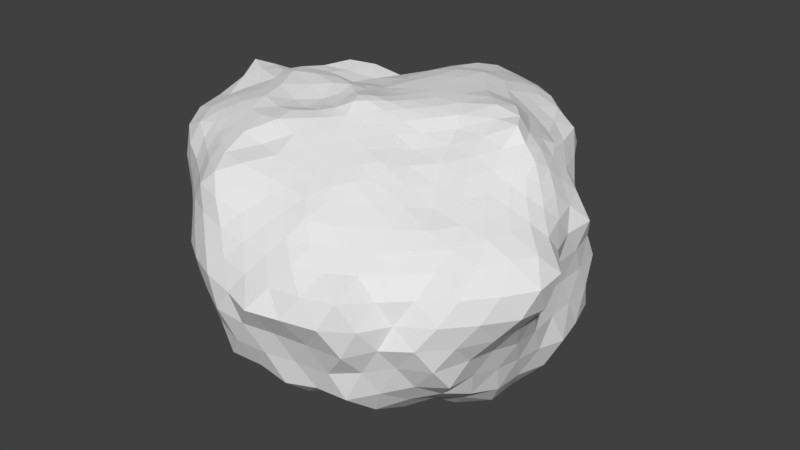 # Source: Boulder2.blend  (saved by Blender 2.79.0; exported with 4.5.12 LTS)
import bpy
from mathutils import Matrix  # noqa: F401  (used for matrix-valued properties, if any)

bpy.ops.wm.read_factory_settings(use_empty=True)
scene = bpy.context.scene
scene.name = 'Scene'

# ---- collections
col_collection_1 = bpy.data.collections.new('Collection 1'); scene.collection.children.link(col_collection_1)

# ---- world
world_world = bpy.data.worlds.new('World'); scene.world = world_world
world_world.color = (0.05088, 0.05088, 0.05088)
world_world.use_sun_shadow = False
world_world.sun_shadow_jitter_overblur = 0.0
world_world.cycles.sampling_method = 'MANUAL'

# ---- meshes
me_icosphere = bpy.data.meshes.new('Icosphere')
me_icosphere.from_pydata([(0.004574, -0.002387, -0.7738), (0.6822, -0.4983, -0.424), (-0.2297, -0.7508, -0.3934), (-0.7836, 0.008291, -0.3933), (-0.249, 0.7925, -0.4141), (0.6661, 0.4829, -0.4244), (0.1442, -0.5791, 0.1859), (-0.6073, -0.4259, 0.2727), (-0.5891, 0.3679, 0.2267), (0.2102, 0.6989, 0.3083), (0.6325, 0.01274, 0.2354), (-0.0596, -0.06631, 0.419), (-0.1348, -0.4298, -0.7142), (0.373, -0.2619, -0.7288), (0.2449, -0.7499, -0.4836), (0.7491, 0.0003248, -0.4742), (0.3824, 0.2686, -0.7462), (-0.4348, -0.0008065, -0.6963), (-0.6292, -0.4585, -0.4809), (-0.1407, 0.4337, -0.736), (-0.6585, 0.4751, -0.5005), (0.2523, 0.7745, -0.5067), (0.9219, -0.2992, -0.007339), (0.7831, 0.2561, 0.006549), (-0.006003, -0.8436, -0.03991), (0.4777, -0.6752, -0.05372), (-0.8827, -0.2864, -0.0005274), (-0.4932, -0.6713, -0.0135), (-0.5452, 0.7549, -0.01757), (-0.844, 0.2707, 0.000945), (0.4598, 0.6487, -0.006869), (0.001652, 0.9878, -0.003516), (0.4436, -0.3039, 0.1649), (-0.2522, -0.6127, 0.2549), (-0.7724, 0.009236, 0.3515), (-0.2021, 0.6367, 0.3241), (0.4863, 0.3364, 0.2816), (0.03517, -0.2843, 0.3277), (0.287, 0.0371, 0.3333), (-0.2774, -0.2194, 0.3587), (-0.3259, 0.1137, 0.3643), (0.09489, 0.3149, 0.3899), (-0.05764, -0.1934, -0.7581), (0.5259, -0.3843, -0.5998), (-0.003741, -0.7968, -0.4632), (0.722, -0.2477, -0.4513), (0.551, 0.3975, -0.6197), (-0.2071, -0.0009781, -0.7684), (-0.6873, -0.223, -0.4103), (-0.06276, 0.1919, -0.7717), (-0.4385, 0.6303, -0.4491), (0.4737, 0.6405, -0.4751), (0.8075, -0.4042, -0.2128), (0.7082, 0.1077, 0.1608), (-0.1306, -0.8851, -0.2173), (0.2981, -0.6428, 0.08362), (-0.8523, -0.1372, -0.2147), (-0.5841, -0.553, 0.1576), (-0.3977, 0.785, -0.2253), (-0.8097, 0.3917, 0.1902), (0.5553, 0.5534, -0.2189), (0.1274, 0.8657, 0.2043), (0.2764, -0.4495, 0.1859), (-0.449, -0.5262, 0.267), (-0.718, 0.1751, 0.2918), (0.02076, 0.7011, 0.3356), (0.5882, 0.1752, 0.2878), (0.08618, -0.4317, 0.2633), (0.08286, -0.02868, 0.385), (-0.4783, -0.3358, 0.3393), (-0.4751, 0.2612, 0.3928), (0.1566, 0.5434, 0.3642), (-0.1831, -0.5914, -0.5612), (0.1792, -0.1232, -0.7754), (0.4655, -0.6382, -0.4707), (0.7594, 0.2543, -0.4739), (0.1728, 0.1165, -0.769), (-0.626, 0.0007489, -0.5495), (-0.4104, -0.6116, -0.4304), (-0.2012, 0.6305, -0.5808), (-0.7793, 0.2457, -0.4816), (-0.01057, 0.7882, -0.4651), (0.7397, -0.1122, 0.1282), (0.744, 0.3754, -0.207), (0.09204, -0.7211, 0.09856), (0.6226, -0.6329, -0.2237), (-0.7977, -0.4028, 0.208), (-0.3821, -0.7503, -0.2027), (-0.5884, 0.5881, 0.1546), (-0.8287, 0.1323, -0.2153), (0.3673, 0.7192, 0.1894), (-0.1379, 0.9183, -0.2217), (0.5678, -0.1388, 0.2088), (-0.02535, -0.5896, 0.2127), (-0.6734, -0.2355, 0.3195), (-0.3922, 0.5013, 0.2512), (0.3378, 0.5344, 0.2925), (-0.01283, -0.1612, 0.3876), (0.5072, 0.03308, 0.311), (-0.1577, -0.1339, 0.3951), (-0.1587, 0.02613, 0.394), (0.00698, 0.09521, 0.3944), (0.2144, 0.1595, 0.3882), (0.4726, 0.1955, 0.3852), (0.31, 0.3769, 0.3601), (-0.1046, 0.203, 0.3894), (-0.04017, 0.4854, 0.3834), (-0.2678, 0.3584, 0.3415), (-0.3042, -0.03116, 0.4055), (-0.6063, 0.08855, 0.3774), (-0.5206, -0.1183, 0.3727), (-0.1141, -0.2584, 0.3701), (-0.2785, -0.3802, 0.3592), (-0.08697, -0.4198, 0.3021), (0.1388, -0.1542, 0.3289), (0.1889, -0.3038, 0.2799), (0.3478, -0.1377, 0.2619), (0.6193, 0.3016, 0.1859), (0.5989, 0.4383, -0.004366), (0.4867, 0.5148, 0.183), (-0.1211, 0.8243, 0.229), (-0.2819, 0.8746, -0.002201), (-0.402, 0.7743, 0.2258), (-0.8767, 0.1345, 0.2266), (-0.8954, 0.00017, 0.01063), (-0.8785, -0.1494, 0.2529), (-0.3867, -0.7054, 0.1626), (-0.2632, -0.8073, -0.01056), (-0.141, -0.7269, 0.1221), (0.4944, -0.4875, 0.08036), (0.7333, -0.5243, -0.01879), (0.6881, -0.306, 0.1196), (0.2648, 0.8302, 0.003436), (0.3596, 0.6981, -0.2273), (0.1152, 0.8379, -0.2443), (-0.7061, 0.506, -0.004876), (-0.6001, 0.6064, -0.2435), (-0.776, 0.3823, -0.2482), (-0.701, -0.4967, -0.01587), (-0.7695, -0.3795, -0.2439), (-0.5758, -0.5762, -0.2345), (0.2712, -0.8458, -0.03218), (0.1224, -0.8386, -0.2467), (0.4131, -0.7915, -0.2592), (0.8105, -0.01425, -0.002904), (0.8089, -0.1403, -0.2303), (0.7525, 0.1333, -0.2215), (0.3312, 0.5387, -0.6602), (0.1182, 0.3634, -0.7387), (0.04718, 0.6253, -0.6575), (-0.3872, 0.4523, -0.6238), (-0.3134, 0.2226, -0.7481), (-0.5349, 0.2308, -0.6056), (-0.5306, -0.2292, -0.6028), (-0.3059, -0.2248, -0.7227), (-0.3767, -0.4406, -0.6069), (0.6308, 0.1523, -0.6808), (0.6378, -0.1544, -0.688), (0.4084, -0.0006539, -0.769), (0.05575, -0.5764, -0.5982), (0.1213, -0.3493, -0.7072), (0.3132, -0.4945, -0.6006), (-0.02271, -0.08651, -0.7691), (0.6044, -0.441, -0.5144), (-0.1391, -0.8166, -0.4509), (0.6942, -0.3644, -0.4314), (0.6418, 0.4662, -0.5407), (-0.08822, -0.002106, -0.7714), (-0.7395, -0.09455, -0.3993), (-0.02551, 0.08247, -0.7733), (-0.3296, 0.7144, -0.4265), (0.583, 0.5621, -0.4516), (0.727, -0.4419, -0.3111), (0.6715, 0.05192, 0.2085), (-0.1922, -0.8205, -0.3245), (0.212, -0.6154, 0.142), (-0.8052, -0.05757, -0.3098), (-0.6055, -0.4867, 0.2263), (-0.3177, 0.7969, -0.3307), (-0.6871, 0.3782, 0.2167), (0.6103, 0.5147, -0.3276), (0.1796, 0.7754, 0.2801), (0.2033, -0.523, 0.1862), (-0.5329, -0.4682, 0.2671), (-0.6393, 0.2605, 0.2582), (0.125, 0.7061, 0.3209), (0.6229, 0.08633, 0.2734), (0.1175, -0.5006, 0.2305), (0.001935, -0.05107, 0.4053), (-0.5521, -0.3857, 0.3057), (-0.5235, 0.3027, 0.2941), (0.1838, 0.6289, 0.3349), (-0.1686, -0.5335, -0.6713), (0.275, -0.1892, -0.7513), (0.3708, -0.7237, -0.4963), (0.7792, 0.1283, -0.4879), (0.2746, 0.1893, -0.7581), (-0.5312, -0.0004087, -0.6199), (-0.5159, -0.5376, -0.4536), (-0.1748, 0.5363, -0.6822), (-0.7264, 0.368, -0.4973), (0.1195, 0.7732, -0.4838), (0.8464, -0.2106, 0.06959), (0.7493, 0.3089, -0.09012), (0.04864, -0.7858, 0.03416), (0.5311, -0.6425, -0.147), (-0.8451, -0.3483, 0.1118), (-0.4438, -0.7306, -0.1009), (-0.5577, 0.6611, 0.07223), (-0.8342, 0.1982, -0.1095), (0.434, 0.7123, 0.09854), (-0.06852, 0.9556, -0.1116), (0.5148, -0.2276, 0.1891), (-0.1315, -0.5958, 0.2313), (-0.6966, -0.08601, 0.3276), (-0.3042, 0.5714, 0.2881), (0.408, 0.4291, 0.2834), (0.01212, -0.2184, 0.3573), (0.4113, 0.04627, 0.3324), (-0.2101, -0.1711, 0.3736), (-0.2284, 0.06448, 0.3874), (0.05198, 0.1998, 0.3915), (0.1588, 0.2369, 0.391), (0.477, 0.2645, 0.3211), (0.4031, 0.3629, 0.3188), (-0.201, 0.1511, 0.3693), (-0.1192, 0.5644, 0.3605), (-0.2261, 0.5018, 0.3324), (-0.2808, -0.1213, 0.3672), (-0.6858, 0.05623, 0.3554), (-0.6329, -0.04078, 0.3547), (-0.04108, -0.2742, 0.3498), (-0.272, -0.4793, 0.285), (-0.1636, -0.5043, 0.2785), (0.2006, -0.06774, 0.3236), (0.3085, -0.303, 0.2189), (0.3927, -0.2183, 0.214), (0.561, 0.3253, 0.2494), (0.5326, 0.5482, -0.00521), (0.4924, 0.6, 0.09427), (-0.1711, 0.7577, 0.3112), (-0.4143, 0.8085, -0.007363), (-0.4517, 0.7344, 0.09838), (-0.8816, 0.07367, 0.3563), (-0.904, -0.1488, 0.005974), (-0.9063, -0.226, 0.1271), (-0.3251, -0.6807, 0.2237), (-0.1357, -0.8274, -0.02753), (-0.0761, -0.7812, 0.04292), (0.4914, -0.4024, 0.1259), (0.8406, -0.4228, -0.008193), (0.7953, -0.308, 0.07139), (0.1431, 0.9403, 0.0005602), (0.2936, 0.6994, -0.357), (0.1702, 0.772, -0.364), (-0.7935, 0.394, 0.001876), (-0.6239, 0.5394, -0.37), (-0.7106, 0.427, -0.3764), (-0.5951, -0.5831, -0.01956), (-0.6984, -0.4209, -0.3616), (-0.6203, -0.541, -0.3653), (0.4059, -0.8096, -0.02752), (0.1818, -0.792, -0.3708), (0.3214, -0.7637, -0.3776), (0.7665, 0.1231, -0.002796), (0.7678, -0.06743, -0.3495), (0.7598, 0.06626, -0.3505), (0.2964, 0.6608, -0.5884), (-0.01397, 0.4086, -0.7562), (-0.05377, 0.536, -0.719), (-0.5122, 0.4539, -0.5535), (-0.3794, 0.1116, -0.7286), (-0.4821, 0.1135, -0.653), (-0.5962, -0.3501, -0.5547), (-0.2243, -0.3417, -0.7351), (-0.2576, -0.4401, -0.6715), (0.5245, 0.2277, -0.7583), (0.502, -0.2163, -0.7291), (0.3989, -0.1367, -0.7612), (0.1481, -0.6953, -0.5718), (0.2467, -0.3037, -0.711), (0.3398, -0.3674, -0.6666), (-0.09564, -0.3096, -0.7386), (0.4406, -0.3168, -0.6695), (0.1244, -0.7946, -0.4901), (0.7367, -0.1308, -0.4644), (0.4705, 0.3349, -0.7024), (-0.3264, 0.0003181, -0.7488), (-0.6682, -0.3446, -0.4568), (-0.1016, 0.3111, -0.7597), (-0.5385, 0.539, -0.465), (0.3636, 0.7099, -0.4922), (0.8884, -0.3609, -0.1114), (0.7351, 0.1747, 0.08943), (-0.06777, -0.8818, -0.1214), (0.3925, -0.6702, 0.02181), (-0.9178, -0.2256, -0.1116), (-0.5435, -0.6137, 0.07491), (-0.497, 0.7985, -0.1137), (-0.8888, 0.3603, 0.1117), (0.5018, 0.5954, -0.1123), (0.06939, 0.9513, 0.1083), (0.3627, -0.3768, 0.1728), (-0.3647, -0.5897, 0.2611), (-0.7764, 0.1019, 0.3474), (-0.0908, 0.6885, 0.3498), (0.539, 0.2628, 0.2854), (0.0588, -0.3571, 0.2962), (0.1761, -0.003067, 0.3619), (-0.3814, -0.2768, 0.3574), (-0.4094, 0.1849, 0.3761), (0.1311, 0.437, 0.3838), (-0.2107, -0.6901, -0.4756), (0.08135, -0.05422, -0.7754), (0.5643, -0.5572, -0.4389), (0.728, 0.381, -0.454), (0.07906, 0.05015, -0.7739), (-0.7216, 0.00548, -0.4743), (-0.3096, -0.6817, -0.4066), (-0.2254, 0.718, -0.4912), (-0.8318, 0.1227, -0.4612), (-0.1398, 0.8107, -0.4499), (0.6732, -0.03931, 0.1858), (0.6935, 0.4247, -0.3258), (0.1243, -0.6588, 0.1559), (0.664, -0.5756, -0.3237), (-0.6937, -0.4263, 0.256), (-0.2962, -0.7492, -0.3092), (-0.6017, 0.4947, 0.2083), (-0.8186, 0.06694, -0.3202), (0.2855, 0.7204, 0.2716), (-0.2072, 0.8874, -0.3351), (0.6067, -0.05518, 0.2229), (0.06877, -0.5871, 0.2024), (-0.6444, -0.3512, 0.298), (-0.4849, 0.431, 0.2254), (0.2736, 0.632, 0.3047), (-0.03991, -0.1133, 0.4155), (0.58, 0.02087, 0.2747), (-0.1059, -0.09762, 0.4192), (-0.1049, -0.02712, 0.4063), (-0.03316, 0.002167, 0.4019), (0.2581, 0.09051, 0.3686), (0.4091, 0.1319, 0.3774), (0.2024, 0.3502, 0.385), (-0.005766, 0.2688, 0.391), (0.03399, 0.3999, 0.3902), (-0.3014, 0.2265, 0.3546), (-0.3254, 0.03597, 0.4041), (-0.4507, 0.1005, 0.3853), (-0.3815, -0.1802, 0.356), (-0.1913, -0.2387, 0.374), (-0.2856, -0.2988, 0.37), (-0.02183, -0.3481, 0.3172), (0.08716, -0.2227, 0.3317), (0.1118, -0.2924, 0.3046), (0.3141, -0.04958, 0.297), (0.7, 0.2799, 0.1021), (0.6892, 0.3433, -0.001196), (0.4741, 0.4162, 0.2448), (-0.06033, 0.9067, 0.1154), (-0.1431, 0.9283, -0.007433), (-0.2919, 0.7042, 0.2753), (-0.8732, 0.2075, 0.1127), (-0.8671, 0.1365, 0.006652), (-0.8218, -0.05709, 0.3248), (-0.4403, -0.695, 0.07906), (-0.386, -0.7532, -0.006218), (-0.2001, -0.6753, 0.1967), (0.4907, -0.5804, 0.01924), (0.587, -0.585, -0.0473), (0.581, -0.3084, 0.1413), (0.3748, 0.7438, -0.004063), (0.4124, 0.6811, -0.1147), (0.06389, 0.936, -0.1274), (-0.6417, 0.6449, -0.01089), (-0.5832, 0.6904, -0.1262), (-0.8003, 0.3235, -0.1197), (-0.809, -0.4069, -0.005508), (-0.8554, -0.3447, -0.1233), (-0.5371, -0.6278, -0.1178), (0.1294, -0.8567, -0.03919), (0.06498, -0.9234, -0.1307), (0.4658, -0.765, -0.1425), (0.9127, -0.1538, -0.005037), (0.9008, -0.2273, -0.125), (0.7671, 0.1964, -0.1044), (0.3441, 0.3813, -0.6805), (0.2477, 0.3138, -0.7306), (0.1496, 0.7044, -0.586), (-0.2633, 0.4497, -0.6938), (-0.2255, 0.3285, -0.7342), (-0.5926, 0.3517, -0.5534), (-0.4809, -0.1142, -0.6513), (-0.3831, -0.1115, -0.7259), (-0.4998, -0.4469, -0.5432), (0.7303, 0.07466, -0.5991), (0.7019, -0.06938, -0.584), (0.4026, 0.1377, -0.7631), (-0.03895, -0.4986, -0.6596), (-0.004941, -0.3885, -0.7048), (0.2827, -0.6315, -0.5493), (0.4156, -0.6086, -0.5819), (0.44, -0.4666, -0.6371), (0.5046, -0.5187, -0.5443), (0.1786, -0.5407, -0.5996), (0.08751, -0.4631, -0.6567), (0.2145, -0.4182, -0.6577), (-0.1023, -0.7081, -0.5269), (-0.06444, -0.5818, -0.578), (0.02566, -0.6899, -0.5392), (0.2927, 0.0632, -0.7756), (0.2918, -0.0661, -0.7718), (0.185, -0.001345, -0.7793), (0.5294, 0.07637, -0.7619), (0.638, -6.051e-07, -0.6882), (0.5315, -0.07724, -0.769), (0.6751, 0.3369, -0.562), (0.7075, 0.2071, -0.5822), (0.5942, 0.2804, -0.6556), (-0.4014, -0.5333, -0.5278), (-0.2825, -0.5255, -0.5916), (-0.3071, -0.6135, -0.5103), (-0.464, -0.3398, -0.6121), (-0.4218, -0.2273, -0.6705), (-0.3476, -0.3449, -0.6813), (-0.6503, -0.1096, -0.4861), (-0.5738, -0.1141, -0.5741), (-0.6215, -0.2287, -0.5193), (-0.6557, 0.2355, -0.5412), (-0.5889, 0.1165, -0.5822), (-0.703, 0.1191, -0.5229), (-0.4669, 0.344, -0.6196), (-0.3473, 0.3384, -0.6918), (-0.422, 0.2254, -0.6796), (-0.3188, 0.631, -0.5177), (-0.2943, 0.5412, -0.6071), (-0.418, 0.5445, -0.5409), (0.02027, 0.7232, -0.5751), (-0.08091, 0.6284, -0.6315), (-0.1102, 0.7241, -0.5476), (0.1893, 0.5775, -0.6584), (0.2181, 0.4433, -0.7024), (0.08486, 0.498, -0.7241), (0.5248, 0.5338, -0.5569), (0.4307, 0.4577, -0.6249), (0.415, 0.6084, -0.5822), (0.757, 0.2544, -0.2152), (0.7576, 0.1897, -0.3404), (0.7544, 0.3179, -0.3299), (0.7699, 0.06155, -0.1035), (0.8297, -0.08001, -0.1134), (0.7573, -0.004227, -0.221), (0.7275, -0.001969, 0.1415), (0.8021, -0.07398, 0.072), (0.7627, 0.0549, 0.08253), (0.4965, -0.6883, -0.2433), (0.429, -0.7, -0.3605), (0.5323, -0.6237, -0.3357), (0.3596, -0.8567, -0.1314), (0.2107, -0.8927, -0.1299), (0.2672, -0.8147, -0.2504), (0.1999, -0.6995, 0.09332), (0.1742, -0.7852, 0.03579), (0.2916, -0.7448, 0.03005), (-0.4694, -0.6552, -0.214), (-0.5101, -0.6069, -0.3403), (-0.3981, -0.6758, -0.3172), (-0.6388, -0.5368, -0.1261), (-0.7461, -0.4473, -0.1248), (-0.6761, -0.4861, -0.2435), (-0.6942, -0.4907, 0.1808), (-0.7605, -0.4593, 0.09893), (-0.6471, -0.5337, 0.0801), (-0.8028, 0.2581, -0.2279), (-0.7546, 0.306, -0.354), (-0.8065, 0.1885, -0.3371), (-0.7354, 0.4414, -0.1274), (-0.6639, 0.5718, -0.1288), (-0.6865, 0.497, -0.2498), (-0.7106, 0.5039, 0.1821), (-0.677, 0.5763, 0.09345), (-0.7803, 0.469, 0.1071), (-0.004319, 0.8931, -0.2373), (0.05535, 0.8254, -0.3567), (-0.0729, 0.8633, -0.3489), (0.1893, 0.8346, -0.1149), (0.3161, 0.7666, -0.1127), (0.2346, 0.7454, -0.2301), (0.2476, 0.7757, 0.1947), (0.3232, 0.7807, 0.1012), (0.1983, 0.8619, 0.1055), (0.6261, -0.2225, 0.1623), (0.7271, -0.2157, 0.1223), (0.6571, -0.1307, 0.1721), (0.6069, -0.4039, 0.09197), (0.6039, -0.4982, 0.03188), (0.7201, -0.4118, 0.05586), (0.2961, -0.5493, 0.1344), (0.3927, -0.5675, 0.07837), (0.3859, -0.4729, 0.1296), (-0.08229, -0.6624, 0.1715), (-0.02211, -0.7228, 0.1047), (0.02599, -0.6585, 0.1585), (-0.2649, -0.7374, 0.1524), (-0.3248, -0.7539, 0.07789), (-0.2006, -0.7781, 0.0625), (-0.515, -0.5488, 0.2168), (-0.484, -0.6248, 0.1531), (-0.4252, -0.6202, 0.2186), (-0.7727, -0.1858, 0.2888), (-0.861, -0.2839, 0.2363), (-0.7479, -0.3212, 0.2763), (-0.8926, 0.003882, 0.2527), (-0.8884, 0.06975, 0.1234), (-0.9003, -0.07395, 0.1292), (-0.728, 0.2598, 0.2295), (-0.849, 0.2615, 0.204), (-0.8197, 0.1695, 0.2864), (-0.3893, 0.6274, 0.236), (-0.469, 0.6486, 0.1671), (-0.4762, 0.5407, 0.1962), (-0.2653, 0.815, 0.2299), (-0.2063, 0.8633, 0.1148), (-0.3489, 0.8357, 0.1238), (0.06765, 0.7939, 0.2952), (0.003643, 0.8524, 0.2214), (-0.05112, 0.7875, 0.3217), (0.4217, 0.5338, 0.2485), (0.456, 0.6419, 0.1935), (0.3679, 0.6384, 0.2656), (0.5159, 0.3734, 0.1845), (0.5669, 0.3393, 0.08753), (0.5312, 0.4706, 0.08994), (0.6498, 0.147, 0.2308), (0.6708, 0.2091, 0.1685), (0.6061, 0.2383, 0.236), (0.4315, -0.05085, 0.2855), (0.4674, -0.1395, 0.2402), (0.5287, -0.05565, 0.2595), (0.2201, -0.1464, 0.2859), (0.1639, -0.227, 0.3014), (0.2584, -0.2271, 0.2588), (0.03324, -0.1027, 0.3877), (0.06176, -0.1586, 0.3598), (0.114, -0.08776, 0.3592), (0.0004579, -0.4298, 0.2814), (-0.06309, -0.5103, 0.2598), (0.0304, -0.51, 0.2434), (-0.1011, -0.3309, 0.3408), (-0.1809, -0.3066, 0.3652), (-0.1731, -0.3946, 0.3286), (-0.08264, -0.1542, 0.4132), (-0.1354, -0.1956, 0.3882), (-0.06125, -0.2106, 0.3794), (-0.4948, -0.2374, 0.3619), (-0.5926, -0.1612, 0.3504), (-0.5764, -0.2901, 0.3355), (-0.3974, -0.06235, 0.3865), (-0.4532, 0.0201, 0.3994), (-0.5691, 0.00207, 0.3886), (-0.1615, -0.05692, 0.4091), (-0.2254, -0.007777, 0.4104), (-0.2221, -0.08846, 0.3918), (-0.3784, 0.3191, 0.3782), (-0.3246, 0.4385, 0.302), (-0.4263, 0.3754, 0.3061), (-0.1708, 0.265, 0.3734), (-0.06393, 0.3452, 0.389), (-0.1386, 0.4317, 0.3741), (-0.07977, 0.05625, 0.3922), (-0.04526, 0.1539, 0.3909), (-0.1388, 0.1036, 0.3832), (0.2265, 0.46, 0.3634), (0.3152, 0.4568, 0.3209), (0.2493, 0.5463, 0.3329), (0.287, 0.2682, 0.3997), (0.3602, 0.1972, 0.4051), (0.4033, 0.2727, 0.3876), (0.04752, 0.03197, 0.3961), (0.1444, 0.0614, 0.3832), (0.104, 0.1307, 0.3907), (0.5116, 0.1233, 0.3784), (0.5628, 0.1073, 0.3207), (0.5228, 0.1897, 0.33), (0.05953, 0.5261, 0.3828), (0.08852, 0.6196, 0.3522), (-0.01367, 0.5991, 0.3622), (-0.5327, 0.1582, 0.3811), (-0.5892, 0.2091, 0.331), (-0.6709, 0.1278, 0.3351), (-0.3846, -0.3731, 0.3458), (-0.4629, -0.4284, 0.307), (-0.375, -0.4729, 0.3096), (0.1385, -0.3644, 0.276), (0.1699, -0.4394, 0.2395), (0.2316, -0.3754, 0.2352), (0.6725, 0.4084, -0.1012), (0.6449, 0.4653, -0.2123), (0.5887, 0.5074, -0.1037), (-0.2101, 0.9004, -0.1119), (-0.2768, 0.8582, -0.2215), (-0.3439, 0.8227, -0.1108), (-0.8622, 0.06812, -0.1017), (-0.8481, 0.001219, -0.2103), (-0.8843, -0.07413, -0.1032), (-0.3307, -0.8035, -0.1009), (-0.2606, -0.8181, -0.2134), (-0.2014, -0.8596, -0.104), (0.6897, -0.5912, -0.1193), (0.7272, -0.5285, -0.218), (0.7981, -0.484, -0.1122), (0.4591, 0.63, -0.2254), (0.5149, 0.593, -0.3392), (0.4035, 0.6517, -0.3425), (-0.5066, 0.7041, -0.2333), (-0.4217, 0.7106, -0.3379), (-0.5268, 0.6246, -0.3514), (-0.8319, -0.2683, -0.2272), (-0.7868, -0.1887, -0.3204), (-0.7409, -0.3048, -0.3388), (-0.002496, -0.8762, -0.2343), (-0.07021, -0.8529, -0.3464), (0.06209, -0.8304, -0.3623), (0.8187, -0.2726, -0.2244), (0.7446, -0.3139, -0.3245), (0.7712, -0.1949, -0.3433), (0.1489, 0.2371, -0.7546), (0.05604, 0.1597, -0.7679), (0.02397, 0.2792, -0.76), (-0.1861, 0.2114, -0.7643), (-0.1407, 0.09853, -0.775), (-0.2695, 0.1099, -0.7761), (-0.2604, -0.1084, -0.7518), (-0.1363, -0.1011, -0.7611), (-0.1802, -0.2133, -0.7448), (0.6999, -0.2049, -0.5794), (0.6586, -0.3288, -0.5519), (0.5781, -0.2688, -0.6389), (0.02999, -0.2751, -0.7404), (0.06135, -0.1622, -0.7647), (0.1536, -0.237, -0.7484)], [], [(0, 313, 162), (1, 163, 165), (0, 162, 167), (0, 167, 169), (0, 169, 316), (1, 165, 172), (2, 164, 174), (3, 168, 176), (4, 170, 178), (5, 171, 180), (1, 172, 325), (2, 174, 327), (3, 176, 329), (4, 178, 331), (5, 180, 323), (6, 182, 187), (7, 183, 189), (8, 184, 190), (9, 185, 191), (10, 186, 338), (38, 342, 308), (38, 343, 342), (36, 216, 224), (41, 345, 221), (41, 346, 345), (35, 215, 227), (40, 348, 220), (40, 349, 348), (34, 214, 230), (39, 351, 219), (39, 352, 351), (33, 213, 233), (37, 354, 217), (37, 355, 354), (32, 212, 236), (23, 357, 293), (23, 358, 357), (30, 210, 239), (31, 360, 301), (31, 361, 360), (28, 208, 242), (29, 363, 299), (29, 364, 363), (26, 206, 245), (27, 366, 297), (27, 367, 366), (24, 204, 248), (25, 369, 295), (25, 370, 369), (22, 202, 251), (30, 372, 210), (30, 373, 372), (21, 201, 254), (28, 375, 208), (28, 376, 375), (20, 200, 257), (26, 378, 206), (26, 379, 378), (18, 198, 260), (24, 381, 204), (24, 382, 381), (14, 194, 263), (22, 384, 202), (22, 385, 384), (15, 195, 266), (16, 387, 286), (16, 388, 387), (19, 199, 269), (19, 390, 199), (19, 391, 390), (17, 197, 272), (17, 393, 197), (17, 394, 393), (12, 192, 275), (15, 396, 195), (15, 397, 396), (13, 193, 278), (12, 399, 192), (12, 400, 399), (13, 283, 281), (161, 402, 401), (161, 403, 402), (43, 163, 404), (159, 405, 279), (159, 406, 405), (160, 280, 407), (72, 408, 312), (72, 409, 408), (159, 279, 410), (158, 411, 398), (158, 412, 411), (73, 313, 413), (156, 414, 276), (156, 415, 414), (157, 277, 416), (75, 417, 315), (75, 418, 417), (156, 276, 419), (155, 420, 395), (155, 421, 420), (72, 312, 422), (153, 423, 273), (153, 424, 423), (154, 274, 425), (77, 426, 317), (77, 427, 426), (153, 273, 428), (152, 429, 392), (152, 430, 429), (77, 317, 431), (150, 432, 270), (150, 433, 432), (151, 271, 434), (79, 435, 319), (79, 436, 435), (150, 270, 437), (149, 438, 389), (149, 439, 438), (79, 319, 440), (147, 441, 267), (147, 442, 441), (148, 268, 443), (46, 444, 166), (46, 445, 444), (147, 267, 446), (146, 447, 386), (146, 448, 447), (75, 315, 449), (144, 450, 264), (144, 451, 450), (145, 265, 452), (82, 453, 322), (82, 454, 453), (144, 264, 455), (143, 456, 383), (143, 457, 456), (74, 314, 458), (141, 459, 261), (141, 460, 459), (142, 262, 461), (84, 462, 324), (84, 463, 462), (141, 261, 464), (140, 465, 380), (140, 466, 465), (78, 318, 467), (138, 468, 258), (138, 469, 468), (139, 259, 470), (86, 471, 326), (86, 472, 471), (138, 258, 473), (137, 474, 377), (137, 475, 474), (80, 320, 476), (135, 477, 255), (135, 478, 477), (136, 256, 479), (88, 480, 328), (88, 481, 480), (135, 255, 482), (134, 483, 374), (134, 484, 483), (81, 321, 485), (132, 486, 252), (132, 487, 486), (133, 253, 488), (90, 489, 330), (90, 490, 489), (132, 252, 491), (131, 492, 371), (131, 493, 492), (82, 322, 494), (129, 495, 249), (129, 496, 495), (130, 250, 497), (55, 498, 175), (55, 499, 498), (129, 249, 500), (128, 501, 368), (128, 502, 501), (84, 324, 503), (126, 504, 246), (126, 505, 504), (127, 247, 506), (57, 507, 177), (57, 508, 507), (126, 246, 509), (125, 510, 365), (125, 511, 510), (86, 326, 512), (123, 513, 243), (123, 514, 513), (124, 244, 515), (59, 516, 179), (59, 517, 516), (123, 243, 518), (122, 519, 362), (122, 520, 519), (88, 328, 521), (120, 522, 240), (120, 523, 522), (121, 241, 524), (61, 525, 181), (61, 526, 525), (120, 240, 527), (119, 528, 359), (119, 529, 528), (90, 330, 530), (117, 531, 237), (117, 532, 531), (118, 238, 533), (53, 534, 173), (53, 535, 534), (117, 237, 536), (116, 537, 356), (116, 538, 537), (92, 332, 539), (114, 540, 234), (114, 541, 540), (115, 235, 542), (97, 543, 337), (97, 544, 543), (114, 234, 545), (113, 546, 353), (113, 547, 546), (93, 333, 548), (111, 549, 231), (111, 550, 549), (112, 232, 551), (99, 552, 339), (99, 553, 552), (111, 231, 554), (110, 555, 350), (110, 556, 555), (94, 334, 557), (108, 558, 228), (108, 559, 558), (109, 229, 560), (100, 561, 340), (100, 562, 561), (108, 228, 563), (107, 564, 347), (107, 565, 564), (95, 335, 566), (105, 567, 225), (105, 568, 567), (106, 226, 569), (101, 570, 341), (101, 571, 570), (105, 225, 572), (104, 573, 344), (104, 574, 573), (96, 336, 575), (102, 576, 222), (102, 577, 576), (103, 223, 578), (68, 579, 188), (68, 580, 579), (102, 222, 581), (98, 582, 218), (98, 583, 582), (66, 306, 584), (71, 585, 311), (71, 586, 585), (65, 305, 587), (70, 588, 310), (70, 589, 588), (64, 304, 590), (69, 591, 309), (69, 592, 591), (63, 303, 593), (67, 594, 307), (67, 595, 594), (62, 302, 596), (83, 597, 203), (83, 598, 597), (60, 300, 599), (91, 600, 211), (91, 601, 600), (58, 298, 602), (89, 603, 209), (89, 604, 603), (56, 296, 605), (87, 606, 207), (87, 607, 606), (54, 294, 608), (85, 609, 205), (85, 610, 609), (52, 292, 611), (60, 612, 300), (60, 613, 612), (51, 291, 614), (58, 615, 298), (58, 616, 615), (50, 290, 617), (56, 618, 296), (56, 619, 618), (48, 288, 620), (54, 621, 294), (54, 622, 621), (44, 284, 623), (52, 624, 292), (52, 625, 624), (45, 285, 626), (76, 627, 196), (76, 628, 627), (49, 289, 629), (49, 630, 289), (49, 631, 630), (47, 287, 632), (47, 633, 287), (47, 634, 633), (42, 282, 635), (45, 636, 285), (45, 637, 636), (43, 283, 638), (42, 639, 282), (42, 640, 639), (73, 193, 641), (641, 280, 160), (641, 193, 280), (193, 13, 280), (639, 641, 160), (639, 640, 641), (640, 73, 641), (282, 400, 12), (282, 639, 400), (639, 160, 400), (638, 277, 157), (638, 283, 277), (283, 13, 277), (636, 638, 157), (636, 637, 638), (637, 43, 638), (285, 397, 15), (285, 636, 397), (636, 157, 397), (635, 274, 154), (635, 282, 274), (282, 12, 274), (633, 635, 154), (633, 634, 635), (634, 42, 635), (287, 394, 17), (287, 633, 394), (633, 154, 394), (632, 271, 151), (632, 287, 271), (287, 17, 271), (630, 632, 151), (630, 631, 632), (631, 47, 632), (289, 391, 19), (289, 630, 391), (630, 151, 391), (629, 268, 148), (629, 289, 268), (289, 19, 268), (627, 629, 148), (627, 628, 629), (628, 49, 629), (196, 388, 16), (196, 627, 388), (627, 148, 388), (626, 265, 145), (626, 285, 265), (285, 15, 265), (624, 626, 145), (624, 625, 626), (625, 45, 626), (292, 385, 22), (292, 624, 385), (624, 145, 385), (623, 262, 142), (623, 284, 262), (284, 14, 262), (621, 623, 142), (621, 622, 623), (622, 44, 623), (294, 382, 24), (294, 621, 382), (621, 142, 382), (620, 259, 139), (620, 288, 259), (288, 18, 259), (618, 620, 139), (618, 619, 620), (619, 48, 620), (296, 379, 26), (296, 618, 379), (618, 139, 379), (617, 256, 136), (617, 290, 256), (290, 20, 256), (615, 617, 136), (615, 616, 617), (616, 50, 617), (298, 376, 28), (298, 615, 376), (615, 136, 376), (614, 253, 133), (614, 291, 253), (291, 21, 253), (612, 614, 133), (612, 613, 614), (613, 51, 614), (300, 373, 30), (300, 612, 373), (612, 133, 373), (611, 250, 130), (611, 292, 250), (292, 22, 250), (609, 611, 130), (609, 610, 611), (610, 52, 611), (205, 370, 25), (205, 609, 370), (609, 130, 370), (608, 247, 127), (608, 294, 247), (294, 24, 247), (606, 608, 127), (606, 607, 608), (607, 54, 608), (207, 367, 27), (207, 606, 367), (606, 127, 367), (605, 244, 124), (605, 296, 244), (296, 26, 244), (603, 605, 124), (603, 604, 605), (604, 56, 605), (209, 364, 29), (209, 603, 364), (603, 124, 364), (602, 241, 121), (602, 298, 241), (298, 28, 241), (600, 602, 121), (600, 601, 602), (601, 58, 602), (211, 361, 31), (211, 600, 361), (600, 121, 361), (599, 238, 118), (599, 300, 238), (300, 30, 238), (597, 599, 118), (597, 598, 599), (598, 60, 599), (203, 358, 23), (203, 597, 358), (597, 118, 358), (596, 235, 115), (596, 302, 235), (302, 32, 235), (594, 596, 115), (594, 595, 596), (595, 62, 596), (307, 355, 37), (307, 594, 355), (594, 115, 355), (593, 232, 112), (593, 303, 232), (303, 33, 232), (591, 593, 112), (591, 592, 593), (592, 63, 593), (309, 352, 39), (309, 591, 352), (591, 112, 352), (590, 229, 109), (590, 304, 229), (304, 34, 229), (588, 590, 109), (588, 589, 590), (589, 64, 590), (310, 349, 40), (310, 588, 349), (588, 109, 349), (587, 226, 106), (587, 305, 226), (305, 35, 226), (585, 587, 106), (585, 586, 587), (586, 65, 587), (311, 346, 41), (311, 585, 346), (585, 106, 346), (584, 223, 103), (584, 306, 223), (306, 36, 223), (582, 584, 103), (582, 583, 584), (583, 66, 584), (218, 343, 38), (218, 582, 343), (582, 103, 343), (581, 221, 101), (581, 222, 221), (222, 41, 221), (579, 581, 101), (579, 580, 581), (580, 102, 581), (188, 341, 11), (188, 579, 341), (579, 101, 341), (578, 224, 104), (578, 223, 224), (223, 36, 224), (576, 578, 104), (576, 577, 578), (577, 103, 578), (222, 344, 41), (222, 576, 344), (576, 104, 344), (575, 191, 71), (575, 336, 191), (336, 9, 191), (573, 575, 71), (573, 574, 575), (574, 96, 575), (344, 311, 41), (344, 573, 311), (573, 71, 311), (572, 220, 100), (572, 225, 220), (225, 40, 220), (570, 572, 100), (570, 571, 572), (571, 105, 572), (341, 340, 11), (341, 570, 340), (570, 100, 340), (569, 227, 107), (569, 226, 227), (226, 35, 227), (567, 569, 107), (567, 568, 569), (568, 106, 569), (225, 347, 40), (225, 567, 347), (567, 107, 347), (566, 190, 70), (566, 335, 190), (335, 8, 190), (564, 566, 70), (564, 565, 566), (565, 95, 566), (347, 310, 40), (347, 564, 310), (564, 70, 310), (563, 219, 99), (563, 228, 219), (228, 39, 219), (561, 563, 99), (561, 562, 563), (562, 108, 563), (340, 339, 11), (340, 561, 339), (561, 99, 339), (560, 230, 110), (560, 229, 230), (229, 34, 230), (558, 560, 110), (558, 559, 560), (559, 109, 560), (228, 350, 39), (228, 558, 350), (558, 110, 350), (557, 189, 69), (557, 334, 189), (334, 7, 189), (555, 557, 69), (555, 556, 557), (556, 94, 557), (350, 309, 39), (350, 555, 309), (555, 69, 309), (554, 217, 97), (554, 231, 217), (231, 37, 217), (552, 554, 97), (552, 553, 554), (553, 111, 554), (339, 337, 11), (339, 552, 337), (552, 97, 337), (551, 233, 113), (551, 232, 233), (232, 33, 233), (549, 551, 113), (549, 550, 551), (550, 112, 551), (231, 353, 37), (231, 549, 353), (549, 113, 353), (548, 187, 67), (548, 333, 187), (333, 6, 187), (546, 548, 67), (546, 547, 548), (547, 93, 548), (353, 307, 37), (353, 546, 307), (546, 67, 307), (545, 308, 68), (545, 234, 308), (234, 38, 308), (543, 545, 68), (543, 544, 545), (544, 114, 545), (337, 188, 11), (337, 543, 188), (543, 68, 188), (542, 236, 116), (542, 235, 236), (235, 32, 236), (540, 542, 116), (540, 541, 542), (541, 115, 542), (234, 356, 38), (234, 540, 356), (540, 116, 356), (539, 338, 98), (539, 332, 338), (332, 10, 338), (537, 539, 98), (537, 538, 539), (538, 92, 539), (356, 218, 38), (356, 537, 218), (537, 98, 218), (536, 306, 66), (536, 237, 306), (237, 36, 306), (534, 536, 66), (534, 535, 536), (535, 117, 536), (173, 186, 10), (173, 534, 186), (534, 66, 186), (533, 239, 119), (533, 238, 239), (238, 30, 239), (531, 533, 119), (531, 532, 533), (532, 118, 533), (237, 359, 36), (237, 531, 359), (531, 119, 359), (530, 336, 96), (530, 330, 336), (330, 9, 336), (528, 530, 96), (528, 529, 530), (529, 90, 530), (359, 216, 36), (359, 528, 216), (528, 96, 216), (527, 305, 65), (527, 240, 305), (240, 35, 305), (525, 527, 65), (525, 526, 527), (526, 120, 527), (181, 185, 9), (181, 525, 185), (525, 65, 185), (524, 242, 122), (524, 241, 242), (241, 28, 242), (522, 524, 122), (522, 523, 524), (523, 121, 524), (240, 362, 35), (240, 522, 362), (522, 122, 362), (521, 335, 95), (521, 328, 335), (328, 8, 335), (519, 521, 95), (519, 520, 521), (520, 88, 521), (362, 215, 35), (362, 519, 215), (519, 95, 215), (518, 304, 64), (518, 243, 304), (243, 34, 304), (516, 518, 64), (516, 517, 518), (517, 123, 518), (179, 184, 8), (179, 516, 184), (516, 64, 184), (515, 245, 125), (515, 244, 245), (244, 26, 245), (513, 515, 125), (513, 514, 515), (514, 124, 515), (243, 365, 34), (243, 513, 365), (513, 125, 365), (512, 334, 94), (512, 326, 334), (326, 7, 334), (510, 512, 94), (510, 511, 512), (511, 86, 512), (365, 214, 34), (365, 510, 214), (510, 94, 214), (509, 303, 63), (509, 246, 303), (246, 33, 303), (507, 509, 63), (507, 508, 509), (508, 126, 509), (177, 183, 7), (177, 507, 183), (507, 63, 183), (506, 248, 128), (506, 247, 248), (247, 24, 248), (504, 506, 128), (504, 505, 506), (505, 127, 506), (246, 368, 33), (246, 504, 368), (504, 128, 368), (503, 333, 93), (503, 324, 333), (324, 6, 333), (501, 503, 93), (501, 502, 503), (502, 84, 503), (368, 213, 33), (368, 501, 213), (501, 93, 213), (500, 302, 62), (500, 249, 302), (249, 32, 302), (498, 500, 62), (498, 499, 500), (499, 129, 500), (175, 182, 6), (175, 498, 182), (498, 62, 182), (497, 251, 131), (497, 250, 251), (250, 22, 251), (495, 497, 131), (495, 496, 497), (496, 130, 497), (249, 371, 32), (249, 495, 371), (495, 131, 371), (494, 332, 92), (494, 322, 332), (322, 10, 332), (492, 494, 92), (492, 493, 494), (493, 82, 494), (371, 212, 32), (371, 492, 212), (492, 92, 212), (491, 301, 61), (491, 252, 301), (252, 31, 301), (489, 491, 61), (489, 490, 491), (490, 132, 491), (330, 181, 9), (330, 489, 181), (489, 61, 181), (488, 254, 134), (488, 253, 254), (253, 21, 254), (486, 488, 134), (486, 487, 488), (487, 133, 488), (252, 374, 31), (252, 486, 374), (486, 134, 374), (485, 331, 91), (485, 321, 331), (321, 4, 331), (483, 485, 91), (483, 484, 485), (484, 81, 485), (374, 211, 31), (374, 483, 211), (483, 91, 211), (482, 299, 59), (482, 255, 299), (255, 29, 299), (480, 482, 59), (480, 481, 482), (481, 135, 482), (328, 179, 8), (328, 480, 179), (480, 59, 179), (479, 257, 137), (479, 256, 257), (256, 20, 257), (477, 479, 137), (477, 478, 479), (478, 136, 479), (255, 377, 29), (255, 477, 377), (477, 137, 377), (476, 329, 89), (476, 320, 329), (320, 3, 329), (474, 476, 89), (474, 475, 476), (475, 80, 476), (377, 209, 29), (377, 474, 209), (474, 89, 209), (473, 297, 57), (473, 258, 297), (258, 27, 297), (471, 473, 57), (471, 472, 473), (472, 138, 473), (326, 177, 7), (326, 471, 177), (471, 57, 177), (470, 260, 140), (470, 259, 260), (259, 18, 260), (468, 470, 140), (468, 469, 470), (469, 139, 470), (258, 380, 27), (258, 468, 380), (468, 140, 380), (467, 327, 87), (467, 318, 327), (318, 2, 327), (465, 467, 87), (465, 466, 467), (466, 78, 467), (380, 207, 27), (380, 465, 207), (465, 87, 207), (464, 295, 55), (464, 261, 295), (261, 25, 295), (462, 464, 55), (462, 463, 464), (463, 141, 464), (324, 175, 6), (324, 462, 175), (462, 55, 175), (461, 263, 143), (461, 262, 263), (262, 14, 263), (459, 461, 143), (459, 460, 461), (460, 142, 461), (261, 383, 25), (261, 459, 383), (459, 143, 383), (458, 325, 85), (458, 314, 325), (314, 1, 325), (456, 458, 85), (456, 457, 458), (457, 74, 458), (383, 205, 25), (383, 456, 205), (456, 85, 205), (455, 293, 53), (455, 264, 293), (264, 23, 293), (453, 455, 53), (453, 454, 455), (454, 144, 455), (322, 173, 10), (322, 453, 173), (453, 53, 173), (452, 266, 146), (452, 265, 266), (265, 15, 266), (450, 452, 146), (450, 451, 452), (451, 145, 452), (264, 386, 23), (264, 450, 386), (450, 146, 386), (449, 323, 83), (449, 315, 323), (315, 5, 323), (447, 449, 83), (447, 448, 449), (448, 75, 449), (386, 203, 23), (386, 447, 203), (447, 83, 203), (446, 291, 51), (446, 267, 291), (267, 21, 291), (444, 446, 51), (444, 445, 446), (445, 147, 446), (166, 171, 5), (166, 444, 171), (444, 51, 171), (443, 269, 149), (443, 268, 269), (268, 19, 269), (441, 443, 149), (441, 442, 443), (442, 148, 443), (267, 389, 21), (267, 441, 389), (441, 149, 389), (440, 321, 81), (440, 319, 321), (319, 4, 321), (438, 440, 81), (438, 439, 440), (439, 79, 440), (389, 201, 21), (389, 438, 201), (438, 81, 201), (437, 290, 50), (437, 270, 290), (270, 20, 290), (435, 437, 50), (435, 436, 437), (436, 150, 437), (319, 170, 4), (319, 435, 170), (435, 50, 170), (434, 272, 152), (434, 271, 272), (271, 17, 272), (432, 434, 152), (432, 433, 434), (433, 151, 434), (270, 392, 20), (270, 432, 392), (432, 152, 392), (431, 320, 80), (431, 317, 320), (317, 3, 320), (429, 431, 80), (429, 430, 431), (430, 77, 431), (392, 200, 20), (392, 429, 200), (429, 80, 200), (428, 288, 48), (428, 273, 288), (273, 18, 288), (426, 428, 48), (426, 427, 428), (427, 153, 428), (317, 168, 3), (317, 426, 168), (426, 48, 168), (425, 275, 155), (425, 274, 275), (274, 12, 275), (423, 425, 155), (423, 424, 425), (424, 154, 425), (273, 395, 18), (273, 423, 395), (423, 155, 395), (422, 318, 78), (422, 312, 318), (312, 2, 318), (420, 422, 78), (420, 421, 422), (421, 72, 422), (395, 198, 18), (395, 420, 198), (420, 78, 198), (419, 286, 46), (419, 276, 286), (276, 16, 286), (417, 419, 46), (417, 418, 419), (418, 156, 419), (315, 166, 5), (315, 417, 166), (417, 46, 166), (416, 278, 158), (416, 277, 278), (277, 13, 278), (414, 416, 158), (414, 415, 416), (415, 157, 416), (276, 398, 16), (276, 414, 398), (414, 158, 398), (413, 316, 76), (413, 313, 316), (313, 0, 316), (411, 413, 76), (411, 412, 413), (412, 73, 413), (398, 196, 16), (398, 411, 196), (411, 76, 196), (410, 284, 44), (410, 279, 284), (279, 14, 284), (408, 410, 44), (408, 409, 410), (409, 159, 410), (312, 164, 2), (312, 408, 164), (408, 44, 164), (407, 281, 161), (407, 280, 281), (280, 13, 281), (405, 407, 161), (405, 406, 407), (406, 160, 407), (279, 401, 14), (279, 405, 401), (405, 161, 401), (404, 314, 74), (404, 163, 314), (163, 1, 314), (402, 404, 74), (402, 403, 404), (403, 43, 404), (401, 194, 14), (401, 402, 194), (402, 74, 194), (281, 403, 161), (281, 283, 403), (283, 43, 403), (399, 406, 159), (399, 400, 406), (400, 160, 406), (192, 409, 72), (192, 399, 409), (399, 159, 409), (278, 412, 158), (278, 193, 412), (193, 73, 412), (396, 415, 156), (396, 397, 415), (397, 157, 415), (195, 418, 75), (195, 396, 418), (396, 156, 418), (275, 421, 155), (275, 192, 421), (192, 72, 421), (393, 424, 153), (393, 394, 424), (394, 154, 424), (197, 427, 77), (197, 393, 427), (393, 153, 427), (272, 430, 152), (272, 197, 430), (197, 77, 430), (390, 433, 150), (390, 391, 433), (391, 151, 433), (199, 436, 79), (199, 390, 436), (390, 150, 436), (269, 439, 149), (269, 199, 439), (199, 79, 439), (387, 442, 147), (387, 388, 442), (388, 148, 442), (286, 445, 46), (286, 387, 445), (387, 147, 445), (266, 448, 146), (266, 195, 448), (195, 75, 448), (384, 451, 144), (384, 385, 451), (385, 145, 451), (202, 454, 82), (202, 384, 454), (384, 144, 454), (263, 457, 143), (263, 194, 457), (194, 74, 457), (381, 460, 141), (381, 382, 460), (382, 142, 460), (204, 463, 84), (204, 381, 463), (381, 141, 463), (260, 466, 140), (260, 198, 466), (198, 78, 466), (378, 469, 138), (378, 379, 469), (379, 139, 469), (206, 472, 86), (206, 378, 472), (378, 138, 472), (257, 475, 137), (257, 200, 475), (200, 80, 475), (375, 478, 135), (375, 376, 478), (376, 136, 478), (208, 481, 88), (208, 375, 481), (375, 135, 481), (254, 484, 134), (254, 201, 484), (201, 81, 484), (372, 487, 132), (372, 373, 487), (373, 133, 487), (210, 490, 90), (210, 372, 490), (372, 132, 490), (251, 493, 131), (251, 202, 493), (202, 82, 493), (369, 496, 129), (369, 370, 496), (370, 130, 496), (295, 499, 55), (295, 369, 499), (369, 129, 499), (248, 502, 128), (248, 204, 502), (204, 84, 502), (366, 505, 126), (366, 367, 505), (367, 127, 505), (297, 508, 57), (297, 366, 508), (366, 126, 508), (245, 511, 125), (245, 206, 511), (206, 86, 511), (363, 514, 123), (363, 364, 514), (364, 124, 514), (299, 517, 59), (299, 363, 517), (363, 123, 517), (242, 520, 122), (242, 208, 520), (208, 88, 520), (360, 523, 120), (360, 361, 523), (361, 121, 523), (301, 526, 61), (301, 360, 526), (360, 120, 526), (239, 529, 119), (239, 210, 529), (210, 90, 529), (357, 532, 117), (357, 358, 532), (358, 118, 532), (293, 535, 53), (293, 357, 535), (357, 117, 535), (236, 538, 116), (236, 212, 538), (212, 92, 538), (354, 541, 114), (354, 355, 541), (355, 115, 541), (217, 544, 97), (217, 354, 544), (354, 114, 544), (233, 547, 113), (233, 213, 547), (213, 93, 547), (351, 550, 111), (351, 352, 550), (352, 112, 550), (219, 553, 99), (219, 351, 553), (351, 111, 553), (230, 556, 110), (230, 214, 556), (214, 94, 556), (348, 559, 108), (348, 349, 559), (349, 109, 559), (220, 562, 100), (220, 348, 562), (348, 108, 562), (227, 565, 107), (227, 215, 565), (215, 95, 565), (345, 568, 105), (345, 346, 568), (346, 106, 568), (221, 571, 101), (221, 345, 571), (345, 105, 571), (224, 574, 104), (224, 216, 574), (216, 96, 574), (342, 577, 102), (342, 343, 577), (343, 103, 577), (308, 580, 68), (308, 342, 580), (342, 102, 580), (338, 583, 98), (338, 186, 583), (186, 66, 583), (191, 586, 71), (191, 185, 586), (185, 65, 586), (190, 589, 70), (190, 184, 589), (184, 64, 589), (189, 592, 69), (189, 183, 592), (183, 63, 592), (187, 595, 67), (187, 182, 595), (182, 62, 595), (323, 598, 83), (323, 180, 598), (180, 60, 598), (331, 601, 91), (331, 178, 601), (178, 58, 601), (329, 604, 89), (329, 176, 604), (176, 56, 604), (327, 607, 87), (327, 174, 607), (174, 54, 607), (325, 610, 85), (325, 172, 610), (172, 52, 610), (180, 613, 60), (180, 171, 613), (171, 51, 613), (178, 616, 58), (178, 170, 616), (170, 50, 616), (176, 619, 56), (176, 168, 619), (168, 48, 619), (174, 622, 54), (174, 164, 622), (164, 44, 622), (172, 625, 52), (172, 165, 625), (165, 45, 625), (316, 628, 76), (316, 169, 628), (169, 49, 628), (169, 631, 49), (169, 167, 631), (167, 47, 631), (167, 634, 47), (167, 162, 634), (162, 42, 634), (165, 637, 45), (165, 163, 637), (163, 43, 637), (162, 640, 42), (162, 313, 640), (313, 73, 640)])
me_icosphere.use_remesh_preserve_volume = False
me_icosphere.use_remesh_preserve_attributes = False
me_icosphere.use_mirror_vertex_groups = False
me_icosphere.update()

# ---- objects
ob_icosphere = bpy.data.objects.new('Icosphere', me_icosphere)

# ---- transforms, parenting, visibility, modifiers, constraints
ob_icosphere.location = (0.0, 0.0, 0.0)
ob_icosphere.scale = (3.847, 3.847, 3.847)
ob_icosphere.lineart.crease_threshold = 0.0

# ---- collection membership
col_collection_1.objects.link(ob_icosphere)

# ---- scene / render settings (as saved in the file)
scene.frame_start = 1; scene.frame_end = 250; scene.frame_set(1)
scene.render.engine = 'BLENDER_EEVEE_NEXT'
scene.render.resolution_percentage = 50
scene.render.dither_intensity = 0.0
scene.cycles.use_denoising = False
scene.cycles.samples = 128
scene.cycles.sampling_pattern = 'TABULATED_SOBOL'
scene.cycles.use_adaptive_sampling = False
scene.cycles.use_light_tree = False
scene.cycles.blur_glossy = 0.0
scene.cycles.sample_clamp_indirect = 0.0
scene.view_settings.view_transform = 'Standard'
bpy.context.view_layer.update()

# ---- added for rendering (the .blend has no active camera and no usable light): camera, sun
cam_auto = bpy.data.cameras.new('AutoCamera')
cam_auto.lens = 50.0
cam_auto.sensor_width = 36.0
cam_auto.clip_end = 1000.0
ob_auto_camera = bpy.data.objects.new('AutoCamera', cam_auto)
scene.collection.objects.link(ob_auto_camera)
ob_auto_camera.location = (10.3693, -12.3095, 7.59639)
ob_auto_camera.rotation_euler = (1.09748, -7.21219e-08, 0.694738)
scene.camera = ob_auto_camera
light_auto_sun = bpy.data.lights.new('AutoSun', 'SUN')
light_auto_sun.energy = 3.0
light_auto_sun.angle = 0.0523599
ob_auto_sun = bpy.data.objects.new('AutoSun', light_auto_sun)
scene.collection.objects.link(ob_auto_sun)
ob_auto_sun.rotation_euler = (0.872665, 0.174533, 0.523599)
bpy.context.view_layer.update()
